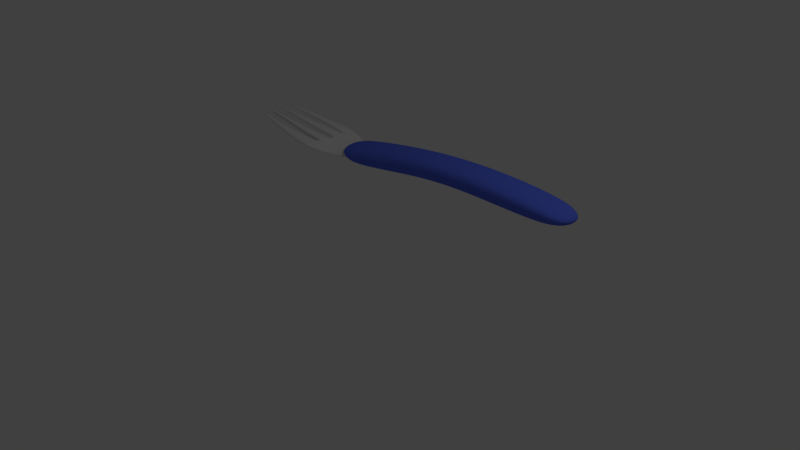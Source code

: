 # Source: 9DDC_fork.blend  (saved by Blender 2.79.0; exported with 4.5.12 LTS)
import bpy
from mathutils import Matrix  # noqa: F401  (used for matrix-valued properties, if any)

bpy.ops.wm.read_factory_settings(use_empty=True)
scene = bpy.context.scene
scene.name = 'Scene'

# ---- collections
col_collection_1 = bpy.data.collections.new('Collection 1'); scene.collection.children.link(col_collection_1)

# ---- materials (node trees are filled in below, after node groups)
mat_material_003 = bpy.data.materials.new('Material.003')
mat_material_003.alpha_threshold = 0.0
mat_material_003.use_transparent_shadow = False
mat_material_003.diffuse_color = (0.09912, 0.155, 0.8, 1.0)
mat_material_003.roughness = 0.5

# ---- material node trees

# ---- world
world_world = bpy.data.worlds.new('World'); scene.world = world_world
world_world.color = (0.05088, 0.05088, 0.05088)
world_world.use_sun_shadow = False
world_world.sun_shadow_jitter_overblur = 0.0
world_world.cycles.sampling_method = 'MANUAL'

# ---- cameras
cam_camera = bpy.data.cameras.new('Camera')
cam_camera.clip_end = 100.0
cam_camera.lens = 35.0
cam_camera.sensor_width = 32.0
cam_camera.sensor_height = 18.0
cam_camera.ortho_scale = 7.314
cam_camera.dof.focus_distance = 0.0
cam_camera.dof.aperture_fstop = 128.0

# ---- lights
light_lamp = bpy.data.lights.new('Lamp', 'POINT')
light_lamp.transmission_factor = 0.0
light_lamp.cutoff_distance = 30.0
light_lamp.energy = 100.0
light_lamp.shadow_buffer_clip_start = 1.001
light_lamp.shadow_soft_size = 0.1
light_lamp.shadow_maximum_resolution = 0.006
light_lamp.use_absolute_resolution = True

# ---- meshes
me_plane_002 = bpy.data.meshes.new('Plane.002')
me_plane_002.from_pydata([(0.7676, -0.07864, 0.1677), (-0.2117, -0.04313, -0.08077), (0.741, -0.3049, 0.1741), (-0.2013, -0.3374, -0.09937), (0.3497, -0.05576, 0.2262), (0.35, -0.2948, 0.2026), (0.7663, -0.2205, 0.1691), (-0.2123, -0.2205, -0.0839), (0.107, -0.05271, 0.1346), (0.744, 0.004772, 0.1631), (-0.1993, 0.06957, -0.08686), (0.5808, -0.06783, 0.2282), (0.3495, -0.2193, 0.2245), (0.1113, -0.3018, 0.1157), (0.5735, -0.3041, 0.2071), (0.3505, 0.022, 0.202), (0.5755, 0.01395, 0.2014), (0.1119, 0.03137, 0.1167), (0.1068, -0.2175, 0.1336), (0.5799, -0.2235, 0.2275), (0.7639, -0.2204, 0.07168), (0.765, -0.07846, 0.06391), (-0.144, -0.2206, -0.1344), (-0.1438, -0.04338, -0.1282), (0.1334, -0.05237, 0.03614), (0.5779, -0.06757, 0.07766), (0.3546, -0.05511, 0.0947), (0.3545, -0.2187, 0.0956), (0.1185, -0.3015, 0.04773), (-0.1804, -0.3354, -0.1431), (0.5725, -0.3041, 0.1284), (0.3518, -0.2945, 0.1281), (0.7395, -0.3049, 0.1057), (0.7418, 0.004919, 0.07942), (-0.1794, 0.0696, -0.126), (0.3519, 0.02241, 0.1209), (0.5737, 0.01414, 0.1075), (0.1184, 0.03162, 0.0534), (0.1335, -0.2171, 0.03361), (0.5772, -0.2233, 0.08342), (0.8411, -0.06568, 0.218), (-0.2614, -0.03689, -0.006015), (0.7893, -0.3665, 0.2185), (-0.2247, -0.4114, -0.05369), (0.3342, -0.04329, 0.314), (0.3382, -0.3628, 0.2604), (0.8401, -0.2329, 0.2192), (-0.2625, -0.229, -0.009641), (0.06654, -0.04405, 0.2145), (0.7952, 0.06669, 0.2036), (-0.2237, 0.1407, -0.03739), (0.5941, -0.05608, 0.3164), (0.3331, -0.2309, 0.3122), (0.0867, -0.3697, 0.1694), (0.5788, -0.3725, 0.2654), (0.3423, 0.09122, 0.2589), (0.586, 0.08371, 0.2573), (0.08797, 0.09875, 0.1714), (0.06601, -0.2272, 0.2133), (0.5919, -0.2326, 0.3163), (0.8227, -0.2425, 0.007234), (0.825, -0.06473, -0.001721), (-0.09676, -0.2277, -0.2107), (-0.09732, -0.03197, -0.2044), (0.1687, -0.04034, -0.04579), (0.5713, -0.056, -0.01135), (0.3641, -0.04098, 0.00633), (0.3649, -0.2365, 0.008), (0.1462, -0.3725, -1.9e-05), (-0.1461, -0.4069, -0.1857), (0.5681, -0.3813, 0.08231), (0.3578, -0.3713, 0.08164), (0.7805, -0.3729, 0.06337), (0.783, 0.06759, 0.02963), (-0.1466, 0.143, -0.1664), (0.3598, 0.09794, 0.07263), (0.5724, 0.08758, 0.05551), (0.1449, 0.1039, 0.006816), (0.1697, -0.2272, -0.04816), (0.5712, -0.2447, -0.003776), (-0.7182, -0.02652, 0.04871), (0.6772, -0.08414, 0.1831), (-0.1584, -0.05297, -0.06527), (-0.7166, -0.3299, 0.05091), (-0.7189, 0.1264, 0.05133), (0.6545, -0.2828, 0.1896), (-0.1495, -0.3114, -0.08387), (-0.3611, 0.04674, -0.04946), (0.3206, -0.06406, 0.2417), (0.3208, -0.2739, 0.2181), (-0.3705, -0.3593, -0.04503), (-0.4285, 0.2727, -0.05148), (-0.7187, -0.3628, 0.04801), (-0.717, 0.09266, 0.05361), (0.6761, -0.2087, 0.1846), (-0.1589, -0.2087, -0.0684), (-0.5878, -0.004663, 0.01199), (0.1135, -0.06138, 0.1501), (-0.7189, -0.2235, 0.04916), (0.657, -0.01091, 0.1786), (-0.1479, 0.04597, -0.07137), (-0.2605, 0.04044, -0.1073), (0.5178, -0.07466, 0.2437), (0.3204, -0.2076, 0.24), (0.1172, -0.2801, 0.1312), (0.5116, -0.2821, 0.2226), (-0.361, -0.2982, -0.04949), (-0.4283, -0.5162, -0.05293), (-0.5866, -0.3652, 0.01467), (-0.2622, -0.3812, -0.1221), (-0.3712, 0.1147, -0.04562), (-0.5905, 0.1953, 0.009811), (-0.3367, 0.2614, -0.07456), (0.3213, 0.004216, 0.2175), (0.5133, -0.002852, 0.2169), (0.1177, 0.01244, 0.1322), (-0.2611, 0.1217, -0.1145), (-0.5865, 0.1174, 0.0148), (-0.3374, -0.5071, -0.08346), (-0.5911, -0.4432, 0.007713), (-0.5879, -0.2479, 0.01213), (0.1134, -0.2061, 0.1491), (0.517, -0.2113, 0.243), (-0.2603, -0.3075, -0.1085), (0.6741, -0.2086, 0.08717), (0.6749, -0.08398, 0.0794), (-0.1006, -0.2088, -0.1189), (-0.1005, -0.05319, -0.1127), (-0.5893, -0.00528, -0.04196), (-0.719, -0.02703, 0.02063), (0.1361, -0.06108, 0.05163), (-0.1995, -0.03836, -0.1722), (-0.3612, 0.03949, -0.1179), (0.5153, -0.07443, 0.09316), (0.3248, -0.06349, 0.1102), (0.3247, -0.2071, 0.1111), (0.1233, -0.2798, 0.06322), (-0.1317, -0.3096, -0.1276), (0.5107, -0.2821, 0.1439), (0.3224, -0.2736, 0.1436), (-0.3611, -0.299, -0.1194), (-0.4299, -0.511, -0.1184), (-0.3722, -0.3536, -0.1182), (-0.588, -0.361, -0.03955), (-0.7173, -0.328, 0.02365), (-0.2219, -0.3768, -0.1769), (-0.373, 0.0982, -0.1131), (-0.4302, 0.2566, -0.1148), (-0.5919, 0.191, -0.04396), (-0.7196, 0.124, 0.02339), (-0.338, 0.2608, -0.1227), (-0.7194, -0.3609, 0.02075), (-0.7177, 0.09026, 0.02568), (0.6532, -0.2828, 0.1212), (-0.7197, -0.224, 0.02108), (0.6552, -0.01078, 0.09491), (-0.1309, 0.046, -0.1105), (0.3225, 0.004569, 0.1364), (0.5118, -0.002693, 0.123), (0.1232, 0.01266, 0.0689), (-0.2172, 0.1213, -0.1654), (-0.5879, 0.1132, -0.03893), (-0.3386, -0.5077, -0.1405), (-0.5925, -0.439, -0.04574), (-0.5894, -0.2485, -0.04181), (0.1361, -0.2057, 0.0491), (0.5147, -0.2111, 0.09892), (-0.2025, -0.2227, -0.1759), (-0.653, -0.01559, 0.03035), (-0.3513, -0.2102, -0.04908), (-0.4997, 0.02075, -0.01874), (-0.6534, -0.2357, 0.03064), (-0.4997, -0.2731, -0.01868), (-0.6541, -0.01615, -0.01067), (-0.3514, -0.1269, -0.1182), (-0.5005, 0.02008, -0.07992), (-0.6545, -0.2363, -0.01037), (-0.5005, -0.2737, -0.0806), (-0.5887, -0.2482, -0.01484), (-0.7193, -0.2238, 0.03512), (-0.7186, -0.02677, 0.03467), (-0.5885, -0.004972, -0.01499), (-0.361, -0.2986, -0.08444), (-0.3612, 0.0458, -0.08367), (-0.5001, 0.02042, -0.04933), (-0.5001, -0.2734, -0.04964), (-0.6535, -0.01587, 0.009841), (-0.654, -0.236, 0.01014), (-0.6856, -0.02106, 0.03953), (-0.3513, -0.08447, -0.04907), (-0.5437, 0.008044, -0.003375), (-0.7188, -0.1986, 0.04756), (-0.5879, -0.07137, 0.01182), (-0.6862, -0.2296, 0.0399), (-0.5438, -0.2605, -0.003277), (-0.6865, -0.02159, 0.00498), (-0.3513, -0.08652, -0.1175), (-0.5449, 0.0074, -0.06094), (-0.7195, -0.198, 0.01947), (-0.5894, -0.06907, -0.04207), (-0.6871, -0.2302, 0.005355), (-0.545, -0.2611, -0.06121), (-0.589, -0.2483, -0.02833), (-0.7191, -0.2237, 0.04214), (-0.7188, -0.0269, 0.02765), (-0.5882, -0.004818, -0.0015), (-0.361, -0.2988, -0.1019), (-0.3612, 0.03967, -0.1008), (-0.6204, -0.01013, 0.02117), (-0.3511, -0.1671, -0.04706), (-0.4557, 0.03346, -0.0341), (-0.7183, -0.05059, 0.04877), (-0.588, -0.1814, 0.01229), (-0.6207, -0.2418, 0.02139), (-0.4556, -0.2856, -0.03409), (-0.6217, -0.01072, -0.02631), (-0.3512, -0.1647, -0.1165), (-0.4561, 0.0268, -0.0989), (-0.7191, -0.04957, 0.0207), (-0.5894, -0.1799, -0.04164), (-0.622, -0.2424, -0.02609), (-0.456, -0.2863, -0.1), (-0.5883, -0.248, -0.001357), (-0.7195, -0.2239, 0.0281), (-0.7184, -0.02665, 0.04169), (-0.5889, -0.005126, -0.02847), (-0.361, -0.2984, -0.06697), (-0.3612, 0.04598, -0.06656), (-0.7187, -0.03485, 0.03478), (-0.7191, -0.1983, 0.03352), (-0.5003, 0.02025, -0.06462), (-0.4999, 0.02058, -0.03403), (-0.4559, 0.03311, -0.0665), (-0.5443, 0.007722, -0.03216), (-0.5003, -0.2736, -0.06512), (-0.4999, -0.2732, -0.03416), (-0.5444, -0.2608, -0.03224), (-0.4558, -0.286, -0.06704), (-0.6538, -0.01601, -0.0004121), (-0.6533, -0.01573, 0.02009), (-0.621, -0.01042, -0.002572), (-0.6861, -0.02132, 0.02225), (-0.6543, -0.2361, -0.0001148), (-0.6537, -0.2358, 0.02039), (-0.6866, -0.2299, 0.02263), (-0.6213, -0.2421, -0.002352), (-0.6542, -0.05932, -0.01069), (-0.6545, -0.189, -0.01108), (-0.5005, -0.07691, -0.07997), (-0.5004, -0.1714, -0.07929), (-0.6534, -0.19, 0.02993), (-0.6531, -0.06098, 0.03029), (-0.4997, -0.1733, -0.01758), (-0.4997, -0.07934, -0.01865), (-0.5438, -0.07536, -0.003415), (-0.5438, -0.1774, -0.002644), (-0.4556, -0.1693, -0.03252), (-0.6857, -0.05578, 0.03953), (-0.6861, -0.1943, 0.03874), (-0.6207, -0.1857, 0.02111), (-0.456, -0.1672, -0.09811), (-0.5449, -0.1756, -0.06046), (-0.5449, -0.07299, -0.06102), (-0.6219, -0.1844, -0.02636), (-0.687, -0.1935, 0.004195), (-0.6866, -0.05444, 0.005006), (-0.621, -0.2419, 0.009517), (-0.6864, -0.2297, 0.03127), (-0.6869, -0.23, 0.01399), (-0.6858, -0.02119, 0.03089), (-0.6207, -0.01027, 0.009297), (-0.6214, -0.01057, -0.01444), (-0.4557, -0.2858, -0.05057), (-0.5441, -0.2606, -0.01776), (-0.5447, -0.2609, -0.04672), (-0.544, 0.007883, -0.01777), (-0.4558, 0.03328, -0.0503), (-0.456, 0.02698, -0.0827), (-0.719, -0.1985, 0.04054), (-0.7186, -0.03472, 0.0418), (-0.7189, -0.03497, 0.02776), (-0.7193, -0.1982, 0.0265), (-0.5446, 0.007561, -0.04655), (-0.4559, -0.2862, -0.08352), (-0.6863, -0.02146, 0.01362), (-0.6217, -0.2422, -0.01422), (-0.6218, -0.06419, -0.02638), (-0.4561, -0.08084, -0.09892), (-0.6205, -0.06618, 0.02106), (-0.4556, -0.08333, -0.03389), (-0.3361, 0.04627, -0.0784), (-0.3514, -0.09222, -0.04892), (-0.2604, -0.2153, -0.1079), (-0.3359, -0.3029, -0.07899), (-0.3512, -0.2326, -0.04909), (-0.3513, -0.1473, -0.04908), (-0.3763, -0.2705, -0.05301)], [], [(19, 11, 0, 6), (18, 8, 4, 12), (4, 15, 16, 11), (11, 16, 9, 0), (1, 10, 17, 8), (8, 17, 15, 4), (7, 1, 8, 18), (3, 7, 18, 13), (13, 18, 12, 5), (12, 4, 11, 19), (5, 12, 19, 14), (14, 19, 6, 2), (39, 20, 21, 25), (38, 27, 26, 24), (26, 25, 36, 35), (25, 21, 33, 36), (23, 24, 37, 34), (24, 26, 35, 37), (22, 38, 24, 23), (29, 28, 38, 22), (28, 31, 27, 38), (27, 39, 25, 26), (31, 30, 39, 27), (30, 32, 20, 39), (17, 10, 34, 37), (6, 0, 21, 20), (15, 17, 37, 35), (13, 5, 31, 28), (14, 2, 32, 30), (2, 6, 20, 32), (3, 13, 28, 29), (5, 14, 30, 31), (0, 9, 33, 21), (16, 15, 35, 36), (9, 16, 36, 33), (59, 46, 40, 51), (58, 52, 44, 48), (44, 51, 56, 55), (51, 40, 49, 56), (41, 48, 57, 50), (48, 44, 55, 57), (47, 58, 48, 41), (43, 53, 58, 47), (53, 45, 52, 58), (52, 59, 51, 44), (45, 54, 59, 52), (54, 42, 46, 59), (79, 65, 61, 60), (78, 64, 66, 67), (66, 75, 76, 65), (65, 76, 73, 61), (63, 74, 77, 64), (64, 77, 75, 66), (62, 63, 64, 78), (69, 62, 78, 68), (68, 78, 67, 71), (67, 66, 65, 79), (71, 67, 79, 70), (70, 79, 60, 72), (57, 77, 74, 50), (46, 60, 61, 40), (55, 75, 77, 57), (53, 68, 71, 45), (54, 70, 72, 42), (42, 72, 60, 46), (43, 69, 68, 53), (45, 71, 70, 54), (40, 61, 73, 49), (56, 76, 75, 55), (49, 73, 76, 56), (1, 7, 47, 41), (7, 3, 43, 47), (10, 1, 41, 50), (22, 23, 63, 62), (29, 22, 62, 69), (23, 34, 74, 63), (34, 10, 50, 74), (3, 29, 69, 43), (123, 292, 101, 82, 95), (122, 102, 81, 94), (121, 97, 88, 103), (119, 108, 90, 107), (117, 111, 91, 110), (88, 113, 114, 102), (102, 114, 99, 81), (82, 100, 115, 97), (97, 115, 113, 88), (110, 91, 112, 116), (87, 110, 116, 101, 290), (101, 116, 100, 82), (93, 84, 111, 117), (107, 90, 109, 118), (92, 83, 108, 119), (288, 208, 96, 192), (95, 82, 97, 121), (86, 95, 121, 104), (104, 121, 103, 89), (103, 88, 102, 122), (89, 103, 122, 105), (105, 122, 94, 85), (106, 296, 209, 294, 169, 295, 189, 291, 87, 290, 101, 292, 123, 293), (90, 106, 293, 123, 109), (109, 123, 95, 86), (167, 126, 127, 131), (166, 124, 125, 133), (165, 135, 134, 130), (287, 196, 132, 217), (163, 141, 142, 143), (161, 146, 147, 148), (134, 133, 158, 157), (133, 125, 155, 158), (127, 130, 159, 156), (130, 134, 157, 159), (146, 160, 150, 147), (132, 131, 160, 146), (131, 127, 156, 160), (152, 161, 148, 149), (141, 162, 145, 142), (151, 163, 143, 144), (286, 199, 128, 215), (126, 165, 130, 127), (137, 136, 165, 126), (136, 139, 135, 165), (135, 166, 133, 134), (139, 138, 166, 135), (138, 153, 124, 166), (140, 167, 131, 132, 196, 174, 216), (142, 145, 167, 140), (145, 137, 126, 167), (119, 107, 141, 163), (115, 100, 156, 159), (94, 81, 125, 124), (111, 84, 149, 148), (113, 115, 159, 157), (104, 89, 139, 136), (285, 202, 164, 220), (112, 91, 147, 150), (116, 112, 150, 160), (284, 204, 129, 195), (105, 85, 153, 138), (283, 206, 140, 221), (83, 92, 151, 144), (106, 90, 142, 140, 206, 182, 226), (84, 93, 152, 149), (90, 108, 143, 142), (85, 94, 124, 153), (100, 116, 160, 156), (109, 86, 137, 145), (110, 87, 227, 183, 207, 132, 146), (282, 225, 128, 197), (93, 117, 161, 152), (86, 104, 136, 137), (91, 111, 148, 147), (117, 110, 146, 161), (89, 105, 138, 139), (281, 223, 154, 198), (118, 109, 145, 162), (81, 99, 155, 125), (107, 118, 162, 141), (114, 113, 157, 158), (108, 83, 144, 143), (99, 114, 158, 155), (92, 119, 163, 151), (278, 203, 179, 229), (277, 230, 175, 217), (276, 231, 184, 232), (275, 205, 181, 233), (274, 234, 177, 201), (273, 235, 185, 236), (272, 226, 182, 237), (271, 238, 173, 215), (270, 239, 186, 240), (269, 224, 180, 241), (268, 242, 176, 200), (267, 243, 187, 244), (266, 222, 178, 245), (265, 246, 173, 195), (262, 248, 175, 197), (257, 188, 168, 251), (254, 190, 170, 253), (192, 96, 190, 254), (194, 255, 252, 172), (120, 212, 255, 194), (214, 256, 209, 296, 106), (172, 252, 256, 214), (211, 80, 188, 257), (193, 258, 250, 171), (98, 191, 258, 193), (213, 259, 212, 120), (171, 250, 259, 213), (177, 221, 260, 249), (221, 140, 216, 260), (164, 201, 261, 219), (201, 177, 249, 261), (199, 262, 197, 128), (176, 220, 263, 247), (220, 164, 219, 263), (154, 200, 264, 198), (200, 176, 247, 264), (218, 265, 195, 129), (243, 266, 245, 187), (171, 213, 266, 243), (213, 120, 222, 266), (203, 267, 244, 179), (98, 193, 267, 203), (193, 171, 243, 267), (223, 268, 200, 154), (179, 244, 268, 223), (244, 187, 242, 268), (239, 269, 241, 186), (168, 188, 269, 239), (188, 80, 224, 269), (205, 270, 240, 181), (96, 208, 270, 205), (208, 168, 239, 270), (225, 271, 215, 128), (181, 240, 271, 225), (240, 186, 238, 271), (235, 272, 237, 185), (172, 214, 272, 235), (214, 106, 226, 272), (222, 273, 236, 178), (120, 194, 273, 222), (194, 172, 235, 273), (202, 274, 201, 164), (178, 236, 274, 202), (236, 185, 234, 274), (231, 275, 233, 184), (170, 190, 275, 231), (190, 96, 205, 275), (227, 276, 232, 183), (87, 210, 276, 227), (210, 170, 231, 276), (207, 277, 217, 132), (183, 232, 277, 207), (232, 184, 230, 277), (191, 98, 203, 278), (224, 279, 228, 180), (80, 211, 279, 224), (204, 280, 218, 129), (180, 228, 280, 204), (229, 179, 223, 281), (230, 282, 197, 175), (184, 233, 282, 230), (233, 181, 225, 282), (234, 283, 221, 177), (185, 237, 283, 234), (237, 182, 206, 283), (238, 284, 195, 173), (186, 241, 284, 238), (241, 180, 204, 284), (242, 285, 220, 176), (187, 245, 285, 242), (245, 178, 202, 285), (246, 286, 215, 173), (248, 287, 217, 175), (251, 168, 208, 288), (253, 170, 210, 289), (211, 257, 265, 218), (257, 251, 246, 265), (286, 246, 251, 288), (199, 286, 288, 192), (192, 254, 262, 199), (254, 253, 248, 262), (291, 289, 210, 87), (287, 289, 291, 196), (287, 248, 253, 289), (256, 260, 216, 209), (169, 294, 209, 216, 174, 196, 291, 189, 295), (252, 249, 260, 256), (255, 261, 249, 252), (212, 219, 261, 255), (259, 263, 219, 212), (250, 247, 263, 259), (258, 264, 247, 250), (191, 198, 264, 258)])
me_plane_002.polygons.foreach_set('material_index', [0, 0, 0, 0, 0, 0, 0, 0, 0, 0, 0, 0, 0, 0, 0, 0, 0, 0, 0, 0, 0, 0, 0, 0, 0, 0, 0, 0, 0, 0, 0, 0, 0, 0, 0, 0, 0, 0, 0, 0, 0, 0, 0, 0, 0, 0, 0, 0, 0, 0, 0, 0, 0, 0, 0, 0, 0, 0, 0, 0, 0, 0, 0, 0, 0, 0, 0, 0, 0, 0, 0, 0, 0, 0, 0, 0, 0, 0, 1, 1, 1, 1, 1, 1, 1, 1, 1, 1, 1, 1, 1, 1, 1, 1, 1, 1, 1, 1, 1, 1, 1, 1, 1, 1, 1, 1, 1, 1, 1, 1, 1, 1, 1, 1, 1, 1, 1, 1, 1, 1, 1, 1, 1, 1, 1, 1, 1, 1, 1, 1, 1, 1, 1, 1, 1, 1, 1, 1, 1, 1, 1, 1, 1, 1, 1, 1, 1, 1, 1, 1, 1, 1, 1, 1, 1, 1, 1, 1, 1, 1, 1, 1, 1, 1, 1, 1, 1, 1, 1, 1, 1, 1, 1, 1, 1, 1, 1, 1, 1, 1, 1, 1, 1, 1, 1, 1, 1, 1, 1, 1, 1, 1, 1, 1, 1, 1, 1, 1, 1, 1, 1, 1, 1, 1, 1, 1, 1, 1, 1, 1, 1, 1, 1, 1, 1, 1, 1, 1, 1, 1, 1, 1, 1, 1, 1, 1, 1, 1, 1, 1, 1, 1, 1, 1, 1, 1, 1, 1, 1, 1, 1, 1, 1, 1, 1, 1, 1, 1, 1, 1, 1, 1, 1, 1, 1, 1, 1, 1, 1, 1, 1, 1, 1, 1, 1, 1, 1, 1, 1, 1, 1, 1, 1, 1, 1, 1])
me_plane_002.materials.append(mat_material_003)
me_plane_002.materials.append(None)
me_plane_002.use_remesh_preserve_volume = False
me_plane_002.use_remesh_preserve_attributes = False
me_plane_002.use_mirror_vertex_groups = False
me_plane_002.update()

# ---- objects
ob_plane_001 = bpy.data.objects.new('Plane.001', me_plane_002)
ob_lamp = bpy.data.objects.new('Lamp', light_lamp)
ob_camera = bpy.data.objects.new('Camera', cam_camera)

# ---- transforms, parenting, visibility, modifiers, constraints
ob_plane_001.location = (-0.5572, 1.083, 0.9079)
ob_plane_001.scale = (3.653, 1.139, 1.0)
ob_plane_001.lineart.crease_threshold = 0.0
_m = ob_plane_001.modifiers.new('Subsurf', 'SUBSURF')
_m.uv_smooth = 'PRESERVE_CORNERS'
_m.levels = 2
_m.render_levels = 4
_m.show_only_control_edges = False
ob_lamp.location = (4.076, 1.005, 5.904)
ob_lamp.rotation_euler = (0.6503, 0.05522, 1.866)
ob_lamp.lock_rotations_4d = False
ob_lamp.empty_display_type = 'ARROWS'
ob_lamp.color = (0.0, 0.0, 0.0, 0.0)
ob_lamp.lineart.crease_threshold = 0.0
ob_camera.location = (7.481, -6.508, 5.344)
ob_camera.rotation_euler = (1.109, 0.0, 0.8149)
ob_camera.lock_rotations_4d = False
ob_camera.empty_display_type = 'ARROWS'
ob_camera.color = (0.0, 0.0, 0.0, 0.0)
ob_camera.display_type = 'WIRE'
ob_camera.lineart.crease_threshold = 0.0

# ---- collection membership
col_collection_1.objects.link(ob_plane_001)
col_collection_1.objects.link(ob_lamp)
col_collection_1.objects.link(ob_camera)

# ---- scene / render settings (as saved in the file)
scene.camera = ob_camera
scene.frame_start = 1; scene.frame_end = 250; scene.frame_set(186)
scene.render.engine = 'BLENDER_EEVEE_NEXT'
scene.render.resolution_percentage = 50
scene.render.dither_intensity = 0.0
scene.cycles.use_denoising = False
scene.cycles.samples = 128
scene.cycles.sampling_pattern = 'TABULATED_SOBOL'
scene.cycles.use_adaptive_sampling = False
scene.cycles.use_light_tree = False
scene.cycles.blur_glossy = 0.0
scene.cycles.sample_clamp_indirect = 0.0
scene.view_settings.view_transform = 'Standard'
bpy.context.view_layer.update()
